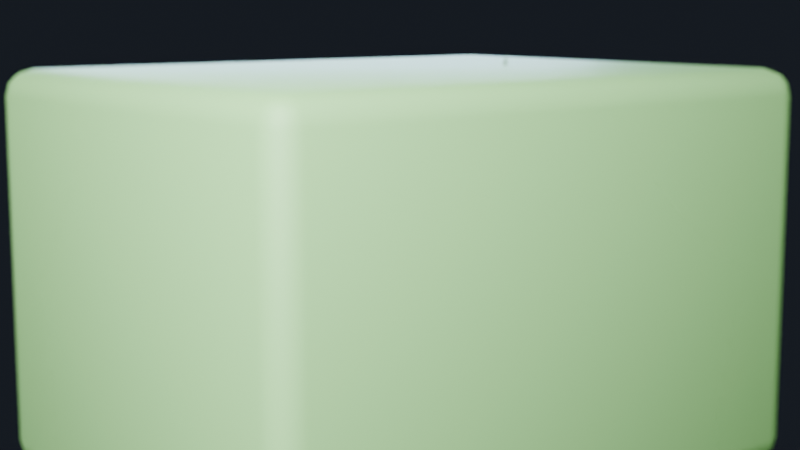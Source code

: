 # Source: enemy_thorn_crawler.blend  (saved by Blender 5.0.119; exported with 4.5.12 LTS)
import bpy
from mathutils import Matrix  # noqa: F401  (used for matrix-valued properties, if any)

bpy.ops.wm.read_factory_settings(use_empty=True)
scene = bpy.context.scene
scene.name = 'Scene'

# ---- collections
col_collection = bpy.data.collections.new('Collection'); scene.collection.children.link(col_collection)

# ---- materials (node trees are filled in below, after node groups)
mat_crawlerbody = bpy.data.materials.new('CrawlerBody')
mat_crawlereye = bpy.data.materials.new('CrawlerEye')
mat_crawlerthorn = bpy.data.materials.new('CrawlerThorn')

# ---- material node trees
mat_crawlerbody.use_nodes = True; mat_crawlerbody.node_tree.nodes.clear()
_N = mat_crawlerbody.node_tree.nodes; _L = mat_crawlerbody.node_tree.links
n0 = _N.new('ShaderNodeOutputMaterial'); n0.name = 'Material Output'; n0.location = (300, 0)
n1 = _N.new('ShaderNodeBsdfPrincipled'); n1.name = 'Principled BSDF'; n1.location = (0, 0)
n1.inputs[0].default_value = (0.25, 0.5, 0.18, 1.0)
n1.inputs[2].default_value = 0.55
n1.inputs[27].default_value = (0.1, 0.3, 0.05, 1.0)
n1.inputs[28].default_value = 0.4
_L.new(n1.outputs[0], n0.inputs[0])
n0.is_active_output = True
mat_crawlereye.use_nodes = True; mat_crawlereye.node_tree.nodes.clear()
_N = mat_crawlereye.node_tree.nodes; _L = mat_crawlereye.node_tree.links
n0 = _N.new('ShaderNodeOutputMaterial'); n0.name = 'Material Output'; n0.location = (300, 0)
n1 = _N.new('ShaderNodeBsdfPrincipled'); n1.name = 'Principled BSDF'; n1.location = (0, 0)
n1.inputs[0].default_value = (0.9, 1.0, 0.3, 1.0)
n1.inputs[2].default_value = 0.45
n1.inputs[27].default_value = (0.9, 1.0, 0.3, 1.0)
n1.inputs[28].default_value = 3.0
_L.new(n1.outputs[0], n0.inputs[0])
n0.is_active_output = True
mat_crawlerthorn.use_nodes = True; mat_crawlerthorn.node_tree.nodes.clear()
_N = mat_crawlerthorn.node_tree.nodes; _L = mat_crawlerthorn.node_tree.links
n0 = _N.new('ShaderNodeOutputMaterial'); n0.name = 'Material Output'; n0.location = (300, 0)
n1 = _N.new('ShaderNodeBsdfPrincipled'); n1.name = 'Principled BSDF'; n1.location = (0, 0)
n1.inputs[0].default_value = (0.18, 0.35, 0.12, 1.0)
n1.inputs[2].default_value = 0.7
_L.new(n1.outputs[0], n0.inputs[0])
n0.is_active_output = True

# ---- world
world_world = bpy.data.worlds.new('World'); scene.world = world_world
world_world.use_nodes = True; world_world.node_tree.nodes.clear()
_N = world_world.node_tree.nodes; _L = world_world.node_tree.links
n0 = _N.new('ShaderNodeOutputWorld'); n0.name = 'World Output'; n0.location = (250, 0)
n1 = _N.new('ShaderNodeBackground'); n1.name = 'Background'; n1.location = (0, 0)
n1.inputs[0].default_value = (0.02, 0.025, 0.035, 1.0)
n1.inputs[1].default_value = 0.6
_L.new(n1.outputs[0], n0.inputs[0])
n0.is_active_output = True
world_world.color = (0.05088, 0.05088, 0.05088)
world_world.sun_shadow_jitter_overblur = 0.0

# ---- cameras
cam_camera = bpy.data.cameras.new('Camera')
cam_camera.lens = 65.0
cam_camera.dof.use_dof = True
cam_camera.dof.aperture_fstop = 3.2

# ---- lights
light_area = bpy.data.lights.new('Area', 'AREA')
light_area.color = (0.9, 0.92, 1.0)
light_area.energy = 600.0
light_area.size = 3.0
light_area.size_y = 1.0
light_area_001 = bpy.data.lights.new('Area.001', 'AREA')
light_area_001.color = (0.5, 0.7, 1.0)
light_area_001.energy = 300.0
light_area_001.size = 2.5
light_area_001.size_y = 1.0

# ---- meshes
me_cube = bpy.data.meshes.new('Cube')
me_cube.from_pydata([(-0.55, -0.7, -0.05), (-0.55, -0.7, 0.85), (-0.55, 0.7, -0.05), (-0.55, 0.7, 0.85), (0.55, -0.7, -0.05), (0.55, -0.7, 0.85), (0.55, 0.7, -0.05), (0.55, 0.7, 0.85)], [], [(0, 1, 3, 2), (2, 3, 7, 6), (6, 7, 5, 4), (4, 5, 1, 0), (2, 6, 4, 0), (7, 3, 1, 5)])
me_cube.polygons.foreach_set('use_smooth', [True] * 6)
_uv = me_cube.uv_layers.new(name='UVMap')
_uv.uv.foreach_set('vector', [0.375, 0.0, 0.625, 0.0, 0.625, 0.25, 0.375, 0.25, 0.375, 0.25, 0.625, 0.25, 0.625, 0.5, 0.375, 0.5, 0.375, 0.5, 0.625, 0.5, 0.625, 0.75, 0.375, 0.75, 0.375, 0.75, 0.625, 0.75, 0.625, 1.0, 0.375, 1.0, 0.125, 0.5, 0.375, 0.5, 0.375, 0.75, 0.125, 0.75, 0.625, 0.5, 0.875, 0.5, 0.875, 0.75, 0.625, 0.75])
me_cube.materials.append(mat_crawlerbody)
me_cube.update()
me_cube_001 = bpy.data.meshes.new('Cube.001')
me_cube_001.from_pydata([(-0.31, -0.41, 0.45), (-0.31, -0.41, 0.59), (-0.31, -0.31, 0.45), (-0.31, -0.31, 0.59), (-0.13, -0.41, 0.45), (-0.13, -0.41, 0.59), (-0.13, -0.31, 0.45), (-0.13, -0.31, 0.59)], [], [(0, 1, 3, 2), (2, 3, 7, 6), (6, 7, 5, 4), (4, 5, 1, 0), (2, 6, 4, 0), (7, 3, 1, 5)])
_uv = me_cube_001.uv_layers.new(name='UVMap')
_uv.uv.foreach_set('vector', [0.375, 0.0, 0.625, 0.0, 0.625, 0.25, 0.375, 0.25, 0.375, 0.25, 0.625, 0.25, 0.625, 0.5, 0.375, 0.5, 0.375, 0.5, 0.625, 0.5, 0.625, 0.75, 0.375, 0.75, 0.375, 0.75, 0.625, 0.75, 0.625, 1.0, 0.375, 1.0, 0.125, 0.5, 0.375, 0.5, 0.375, 0.75, 0.125, 0.75, 0.625, 0.5, 0.875, 0.5, 0.875, 0.75, 0.625, 0.75])
me_cube_001.materials.append(mat_crawlereye)
me_cube_001.update()
me_cube_002 = bpy.data.meshes.new('Cube.002')
me_cube_002.from_pydata([(0.13, -0.41, 0.45), (0.13, -0.41, 0.59), (0.13, -0.31, 0.45), (0.13, -0.31, 0.59), (0.31, -0.41, 0.45), (0.31, -0.41, 0.59), (0.31, -0.31, 0.45), (0.31, -0.31, 0.59)], [], [(0, 1, 3, 2), (2, 3, 7, 6), (6, 7, 5, 4), (4, 5, 1, 0), (2, 6, 4, 0), (7, 3, 1, 5)])
_uv = me_cube_002.uv_layers.new(name='UVMap')
_uv.uv.foreach_set('vector', [0.375, 0.0, 0.625, 0.0, 0.625, 0.25, 0.375, 0.25, 0.375, 0.25, 0.625, 0.25, 0.625, 0.5, 0.375, 0.5, 0.375, 0.5, 0.625, 0.5, 0.625, 0.75, 0.375, 0.75, 0.375, 0.75, 0.625, 0.75, 0.625, 1.0, 0.375, 1.0, 0.125, 0.5, 0.375, 0.5, 0.375, 0.75, 0.125, 0.75, 0.625, 0.5, 0.875, 0.5, 0.875, 0.75, 0.625, 0.75])
me_cube_002.materials.append(mat_crawlereye)
me_cube_002.update()
me_cone = bpy.data.meshes.new('Cone')
me_cone.from_pydata([(0.0, 0.06, -0.125), (0.05196, 0.03, -0.125), (0.05196, -0.03, -0.125), (0.0, -0.06, -0.125), (-0.05196, -0.03, -0.125), (-0.05196, 0.03, -0.125), (0.0, 0.0, 0.125)], [], [(0, 6, 1), (1, 6, 2), (2, 6, 3), (3, 6, 4), (0, 1, 2, 3, 4, 5), (4, 6, 5), (5, 6, 0)])
me_cone.polygons.foreach_set('use_smooth', [True] * 7)
_uv = me_cone.uv_layers.new(name='UVMap')
_uv.uv.foreach_set('vector', [0.25, 0.49, 0.25, 0.25, 0.4578, 0.37, 0.4578, 0.37, 0.25, 0.25, 0.4578, 0.13, 0.4578, 0.13, 0.25, 0.25, 0.25, 0.01, 0.25, 0.01, 0.25, 0.25, 0.04215, 0.13, 0.75, 0.49, 0.9578, 0.37, 0.9578, 0.13, 0.75, 0.01, 0.5422, 0.13, 0.5422, 0.37, 0.04215, 0.13, 0.25, 0.25, 0.04215, 0.37, 0.04215, 0.37, 0.25, 0.25, 0.25, 0.49])
me_cone.materials.append(mat_crawlerthorn)
me_cone.update()
me_cone_001 = bpy.data.meshes.new('Cone.001')
me_cone_001.from_pydata([(0.0, 0.06, -0.125), (0.05196, 0.03, -0.125), (0.05196, -0.03, -0.125), (0.0, -0.06, -0.125), (-0.05196, -0.03, -0.125), (-0.05196, 0.03, -0.125), (0.0, 0.0, 0.125)], [], [(0, 6, 1), (1, 6, 2), (2, 6, 3), (3, 6, 4), (0, 1, 2, 3, 4, 5), (4, 6, 5), (5, 6, 0)])
me_cone_001.polygons.foreach_set('use_smooth', [True] * 7)
_uv = me_cone_001.uv_layers.new(name='UVMap')
_uv.uv.foreach_set('vector', [0.25, 0.49, 0.25, 0.25, 0.4578, 0.37, 0.4578, 0.37, 0.25, 0.25, 0.4578, 0.13, 0.4578, 0.13, 0.25, 0.25, 0.25, 0.01, 0.25, 0.01, 0.25, 0.25, 0.04215, 0.13, 0.75, 0.49, 0.9578, 0.37, 0.9578, 0.13, 0.75, 0.01, 0.5422, 0.13, 0.5422, 0.37, 0.04215, 0.13, 0.25, 0.25, 0.04215, 0.37, 0.04215, 0.37, 0.25, 0.25, 0.25, 0.49])
me_cone_001.materials.append(mat_crawlerthorn)
me_cone_001.update()
me_cone_002 = bpy.data.meshes.new('Cone.002')
me_cone_002.from_pydata([(0.0, 0.06, -0.125), (0.05196, 0.03, -0.125), (0.05196, -0.03, -0.125), (0.0, -0.06, -0.125), (-0.05196, -0.03, -0.125), (-0.05196, 0.03, -0.125), (0.0, 0.0, 0.125)], [], [(0, 6, 1), (1, 6, 2), (2, 6, 3), (3, 6, 4), (0, 1, 2, 3, 4, 5), (4, 6, 5), (5, 6, 0)])
me_cone_002.polygons.foreach_set('use_smooth', [True] * 7)
_uv = me_cone_002.uv_layers.new(name='UVMap')
_uv.uv.foreach_set('vector', [0.25, 0.49, 0.25, 0.25, 0.4578, 0.37, 0.4578, 0.37, 0.25, 0.25, 0.4578, 0.13, 0.4578, 0.13, 0.25, 0.25, 0.25, 0.01, 0.25, 0.01, 0.25, 0.25, 0.04215, 0.13, 0.75, 0.49, 0.9578, 0.37, 0.9578, 0.13, 0.75, 0.01, 0.5422, 0.13, 0.5422, 0.37, 0.04215, 0.13, 0.25, 0.25, 0.04215, 0.37, 0.04215, 0.37, 0.25, 0.25, 0.25, 0.49])
me_cone_002.materials.append(mat_crawlerthorn)
me_cone_002.update()
me_cone_003 = bpy.data.meshes.new('Cone.003')
me_cone_003.from_pydata([(0.0, 0.06, -0.125), (0.05196, 0.03, -0.125), (0.05196, -0.03, -0.125), (0.0, -0.06, -0.125), (-0.05196, -0.03, -0.125), (-0.05196, 0.03, -0.125), (0.0, 0.0, 0.125)], [], [(0, 6, 1), (1, 6, 2), (2, 6, 3), (3, 6, 4), (0, 1, 2, 3, 4, 5), (4, 6, 5), (5, 6, 0)])
me_cone_003.polygons.foreach_set('use_smooth', [True] * 7)
_uv = me_cone_003.uv_layers.new(name='UVMap')
_uv.uv.foreach_set('vector', [0.25, 0.49, 0.25, 0.25, 0.4578, 0.37, 0.4578, 0.37, 0.25, 0.25, 0.4578, 0.13, 0.4578, 0.13, 0.25, 0.25, 0.25, 0.01, 0.25, 0.01, 0.25, 0.25, 0.04215, 0.13, 0.75, 0.49, 0.9578, 0.37, 0.9578, 0.13, 0.75, 0.01, 0.5422, 0.13, 0.5422, 0.37, 0.04215, 0.13, 0.25, 0.25, 0.04215, 0.37, 0.04215, 0.37, 0.25, 0.25, 0.25, 0.49])
me_cone_003.materials.append(mat_crawlerthorn)
me_cone_003.update()
me_cone_004 = bpy.data.meshes.new('Cone.004')
me_cone_004.from_pydata([(0.0, 0.06, -0.125), (0.05196, 0.03, -0.125), (0.05196, -0.03, -0.125), (0.0, -0.06, -0.125), (-0.05196, -0.03, -0.125), (-0.05196, 0.03, -0.125), (0.0, 0.0, 0.125)], [], [(0, 6, 1), (1, 6, 2), (2, 6, 3), (3, 6, 4), (0, 1, 2, 3, 4, 5), (4, 6, 5), (5, 6, 0)])
me_cone_004.polygons.foreach_set('use_smooth', [True] * 7)
_uv = me_cone_004.uv_layers.new(name='UVMap')
_uv.uv.foreach_set('vector', [0.25, 0.49, 0.25, 0.25, 0.4578, 0.37, 0.4578, 0.37, 0.25, 0.25, 0.4578, 0.13, 0.4578, 0.13, 0.25, 0.25, 0.25, 0.01, 0.25, 0.01, 0.25, 0.25, 0.04215, 0.13, 0.75, 0.49, 0.9578, 0.37, 0.9578, 0.13, 0.75, 0.01, 0.5422, 0.13, 0.5422, 0.37, 0.04215, 0.13, 0.25, 0.25, 0.04215, 0.37, 0.04215, 0.37, 0.25, 0.25, 0.25, 0.49])
me_cone_004.materials.append(mat_crawlerthorn)
me_cone_004.update()

# ---- objects
ob_cube = bpy.data.objects.new('Cube', me_cube)
ob_cube_001 = bpy.data.objects.new('Cube.001', me_cube_001)
ob_cube_002 = bpy.data.objects.new('Cube.002', me_cube_002)
ob_cone = bpy.data.objects.new('Cone', me_cone)
ob_cone_001 = bpy.data.objects.new('Cone.001', me_cone_001)
ob_cone_002 = bpy.data.objects.new('Cone.002', me_cone_002)
ob_cone_003 = bpy.data.objects.new('Cone.003', me_cone_003)
ob_cone_004 = bpy.data.objects.new('Cone.004', me_cone_004)
ob_camera = bpy.data.objects.new('Camera', cam_camera)
ob_area = bpy.data.objects.new('Area', light_area)
ob_area_001 = bpy.data.objects.new('Area.001', light_area_001)

# ---- transforms, parenting, visibility, modifiers, constraints
ob_cube.location = (0.0, 0.0, 0.0)
_m = ob_cube.modifiers.new('Bevel', 'BEVEL')
_m.width = 0.06
_m.width_pct = 0.06
_m.segments = 3
ob_cube_001.location = (0.0, 0.0, 0.0)
ob_cube_002.location = (0.0, 0.0, 0.0)
ob_cone.location = (0.35, 0.1, 0.7)
ob_cone.rotation_euler = (0.4581, 0.05236, 0.0)
ob_cone_001.location = (-0.35, -0.1, 0.7)
ob_cone_001.rotation_euler = (-0.4581, -0.05236, 0.0)
ob_cone_002.location = (0.0, 0.3, 0.75)
ob_cone_002.rotation_euler = (0.0, 0.1571, 0.0)
ob_cone_003.location = (0.2, -0.2, 0.72)
ob_cone_003.rotation_euler = (0.2618, -0.1047, 0.0)
ob_cone_004.location = (-0.2, 0.25, 0.68)
ob_cone_004.rotation_euler = (-0.2618, 0.1309, 0.0)
ob_camera.location = (2.5, -2.0, 1.0)
ob_camera.rotation_euler = (1.416, -5.478e-08, 0.8961)
ob_area.location = (2.0, -2.5, 2.5)
ob_area.rotation_euler = (1.012, 1.202e-08, 0.6747)
ob_area_001.location = (-2.5, 1.5, 1.0)
ob_area_001.rotation_euler = (1.401, -1.182e-08, -2.111)

# ---- collection membership
col_collection.objects.link(ob_cube)
col_collection.objects.link(ob_cube_001)
col_collection.objects.link(ob_cube_002)
col_collection.objects.link(ob_cone)
col_collection.objects.link(ob_cone_001)
col_collection.objects.link(ob_cone_002)
col_collection.objects.link(ob_cone_003)
col_collection.objects.link(ob_cone_004)
col_collection.objects.link(ob_camera)
col_collection.objects.link(ob_area)
col_collection.objects.link(ob_area_001)

# ---- scene / render settings (as saved in the file)
scene.camera = ob_camera
scene.frame_start = 1; scene.frame_end = 250; scene.frame_set(1)
scene.render.engine = 'BLENDER_EEVEE_NEXT'
scene.render.film_transparent = True
scene.render.bake_bias = 0.0
scene.render.bake_samples = 0
scene.cycles.sampling_pattern = 'TABULATED_SOBOL'
scene.eevee.use_volume_custom_range = False
bpy.context.view_layer.update()
